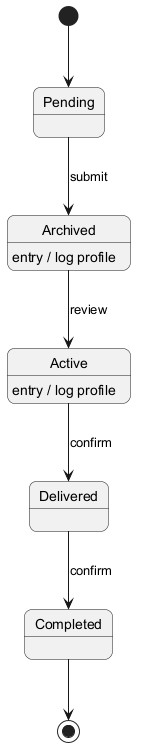

The diagram above was rendered by PlantUML. Its source (embedded in the PNG):
@startuml
skinparam backgroundColor #FFFFFF
skinparam roundCorner 15
[*] --> Pending
Pending --> Archived : submit
Archived --> Active : review
Archived : entry / log profile
Active --> Delivered : confirm
Active : entry / log profile
Delivered --> Completed : confirm
Completed --> [*]
@enduml